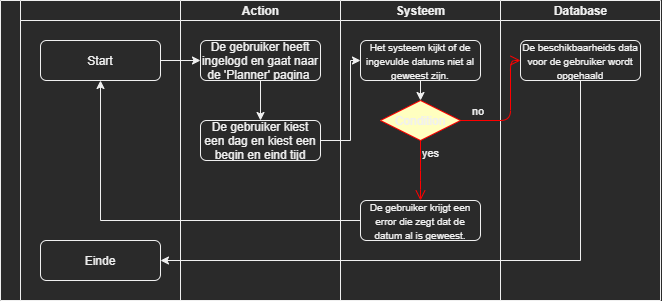

The diagram above was exported from draw.io. Its source (the exported page's mxGraphModel, read from the mxfile embedded in the PNG):
<mxGraphModel dx="865" dy="440" grid="1" gridSize="10" guides="1" tooltips="1" connect="1" arrows="1" fold="1" page="1" pageScale="1" pageWidth="1169" pageHeight="827" math="0" shadow="0">
  <root>
    <mxCell id="0" />
    <mxCell id="1" parent="0" />
    <mxCell id="t0MXU8THKX9UogXxbVpD-2" style="edgeStyle=orthogonalEdgeStyle;rounded=0;orthogonalLoop=1;jettySize=auto;html=1;exitX=1;exitY=0.5;exitDx=0;exitDy=0;entryX=0;entryY=0.5;entryDx=0;entryDy=0;" parent="1" source="zqdClssEy9uDoniLU-UE-9" edge="1">
      <mxGeometry relative="1" as="geometry">
        <mxPoint x="360" y="260" as="targetPoint" />
      </mxGeometry>
    </mxCell>
    <mxCell id="zqdClssEy9uDoniLU-UE-9" value="Start" style="rounded=1;whiteSpace=wrap;html=1;" parent="1" vertex="1">
      <mxGeometry x="200" y="240" width="120" height="40" as="geometry" />
    </mxCell>
    <mxCell id="zqdClssEy9uDoniLU-UE-12" value="Database" style="swimlane;html=1;startSize=20;" parent="1" vertex="1">
      <mxGeometry x="660" y="200" width="160" height="300" as="geometry" />
    </mxCell>
    <mxCell id="BtSjbTHZO9VxqTz7HbDI-18" value="&lt;font style=&quot;font-size: 10px&quot;&gt;De beschikbaarheids data voor de gebruiker wordt opgehaald&lt;/font&gt;" style="rounded=1;whiteSpace=wrap;html=1;" vertex="1" parent="zqdClssEy9uDoniLU-UE-12">
      <mxGeometry x="20" y="40" width="120" height="40" as="geometry" />
    </mxCell>
    <mxCell id="zqdClssEy9uDoniLU-UE-17" value="" style="swimlane;html=1;childLayout=stackLayout;resizeParent=1;resizeParentMax=0;startSize=20;horizontal=0;horizontalStack=1;" parent="1" vertex="1">
      <mxGeometry x="160" y="200" width="500" height="300" as="geometry" />
    </mxCell>
    <mxCell id="zqdClssEy9uDoniLU-UE-18" value="" style="swimlane;html=1;startSize=20;" parent="zqdClssEy9uDoniLU-UE-17" vertex="1">
      <mxGeometry x="20" width="160" height="300" as="geometry" />
    </mxCell>
    <mxCell id="zqdClssEy9uDoniLU-UE-19" value="Einde" style="rounded=1;whiteSpace=wrap;html=1;" parent="zqdClssEy9uDoniLU-UE-18" vertex="1">
      <mxGeometry x="20" y="240" width="120" height="40" as="geometry" />
    </mxCell>
    <mxCell id="zqdClssEy9uDoniLU-UE-20" value="Action" style="swimlane;html=1;startSize=20;" parent="zqdClssEy9uDoniLU-UE-17" vertex="1">
      <mxGeometry x="180" width="160" height="300" as="geometry" />
    </mxCell>
    <mxCell id="BtSjbTHZO9VxqTz7HbDI-24" style="edgeStyle=orthogonalEdgeStyle;rounded=0;orthogonalLoop=1;jettySize=auto;html=1;exitX=0.5;exitY=1;exitDx=0;exitDy=0;entryX=0.5;entryY=0;entryDx=0;entryDy=0;" edge="1" parent="zqdClssEy9uDoniLU-UE-20" source="BtSjbTHZO9VxqTz7HbDI-17" target="BtSjbTHZO9VxqTz7HbDI-23">
      <mxGeometry relative="1" as="geometry" />
    </mxCell>
    <mxCell id="BtSjbTHZO9VxqTz7HbDI-17" value="De gebruiker heeft ingelogd en gaat naar de 'Planner' pagina&amp;nbsp;" style="rounded=1;whiteSpace=wrap;html=1;" vertex="1" parent="zqdClssEy9uDoniLU-UE-20">
      <mxGeometry x="20" y="40" width="120" height="40" as="geometry" />
    </mxCell>
    <mxCell id="BtSjbTHZO9VxqTz7HbDI-23" value="De gebruiker kiest een dag en kiest een begin en eind tijd" style="rounded=1;whiteSpace=wrap;html=1;" vertex="1" parent="zqdClssEy9uDoniLU-UE-20">
      <mxGeometry x="20" y="120" width="120" height="40" as="geometry" />
    </mxCell>
    <mxCell id="zqdClssEy9uDoniLU-UE-21" value="Systeem" style="swimlane;html=1;startSize=20;" parent="zqdClssEy9uDoniLU-UE-17" vertex="1">
      <mxGeometry x="340" width="160" height="300" as="geometry" />
    </mxCell>
    <mxCell id="yGRW5yJEbxpYvjMrIDL9-6" style="edgeStyle=orthogonalEdgeStyle;rounded=0;orthogonalLoop=1;jettySize=auto;html=1;exitX=0.5;exitY=1;exitDx=0;exitDy=0;" parent="zqdClssEy9uDoniLU-UE-21" edge="1">
      <mxGeometry relative="1" as="geometry">
        <mxPoint x="80" y="220" as="sourcePoint" />
        <mxPoint x="80" y="220" as="targetPoint" />
      </mxGeometry>
    </mxCell>
    <mxCell id="BtSjbTHZO9VxqTz7HbDI-8" style="edgeStyle=orthogonalEdgeStyle;rounded=0;orthogonalLoop=1;jettySize=auto;html=1;exitX=0.5;exitY=1;exitDx=0;exitDy=0;entryX=0.5;entryY=0;entryDx=0;entryDy=0;" edge="1" parent="zqdClssEy9uDoniLU-UE-21" target="t0MXU8THKX9UogXxbVpD-7">
      <mxGeometry relative="1" as="geometry">
        <mxPoint x="80" y="140" as="sourcePoint" />
      </mxGeometry>
    </mxCell>
    <mxCell id="BtSjbTHZO9VxqTz7HbDI-30" style="edgeStyle=orthogonalEdgeStyle;rounded=0;orthogonalLoop=1;jettySize=auto;html=1;exitX=0.5;exitY=1;exitDx=0;exitDy=0;entryX=0.5;entryY=0;entryDx=0;entryDy=0;" edge="1" parent="zqdClssEy9uDoniLU-UE-21" source="BtSjbTHZO9VxqTz7HbDI-25" target="BtSjbTHZO9VxqTz7HbDI-27">
      <mxGeometry relative="1" as="geometry" />
    </mxCell>
    <mxCell id="BtSjbTHZO9VxqTz7HbDI-25" value="&lt;span style=&quot;font-size: 10px&quot;&gt;Het systeem kijkt of de ingevulde datums niet al geweest zijn.&lt;/span&gt;" style="rounded=1;whiteSpace=wrap;html=1;" vertex="1" parent="zqdClssEy9uDoniLU-UE-21">
      <mxGeometry x="20" y="40" width="120" height="40" as="geometry" />
    </mxCell>
    <mxCell id="BtSjbTHZO9VxqTz7HbDI-27" value="Condition" style="rhombus;whiteSpace=wrap;html=1;fillColor=#ffffc0;strokeColor=#ff0000;" vertex="1" parent="zqdClssEy9uDoniLU-UE-21">
      <mxGeometry x="40" y="100" width="80" height="40" as="geometry" />
    </mxCell>
    <mxCell id="BtSjbTHZO9VxqTz7HbDI-31" value="&lt;font style=&quot;font-size: 10px&quot;&gt;De gebruiker krijgt een error die zegt dat de datum al is geweest.&lt;/font&gt;" style="rounded=1;whiteSpace=wrap;html=1;" vertex="1" parent="zqdClssEy9uDoniLU-UE-21">
      <mxGeometry x="20" y="200" width="120" height="40" as="geometry" />
    </mxCell>
    <mxCell id="BtSjbTHZO9VxqTz7HbDI-29" value="yes" style="edgeStyle=orthogonalEdgeStyle;html=1;align=left;verticalAlign=top;endArrow=open;endSize=8;strokeColor=#ff0000;exitX=0.5;exitY=1;exitDx=0;exitDy=0;entryX=0.5;entryY=0;entryDx=0;entryDy=0;" edge="1" source="BtSjbTHZO9VxqTz7HbDI-27" parent="zqdClssEy9uDoniLU-UE-21" target="BtSjbTHZO9VxqTz7HbDI-31">
      <mxGeometry x="-1" relative="1" as="geometry">
        <mxPoint x="100" y="200" as="targetPoint" />
        <mxPoint x="110" y="170" as="sourcePoint" />
        <Array as="points">
          <mxPoint x="80" y="180" />
          <mxPoint x="80" y="180" />
        </Array>
      </mxGeometry>
    </mxCell>
    <mxCell id="BtSjbTHZO9VxqTz7HbDI-26" style="edgeStyle=orthogonalEdgeStyle;rounded=0;orthogonalLoop=1;jettySize=auto;html=1;exitX=1;exitY=0.5;exitDx=0;exitDy=0;entryX=0;entryY=0.5;entryDx=0;entryDy=0;" edge="1" parent="zqdClssEy9uDoniLU-UE-17" source="BtSjbTHZO9VxqTz7HbDI-23" target="BtSjbTHZO9VxqTz7HbDI-25">
      <mxGeometry relative="1" as="geometry">
        <Array as="points">
          <mxPoint x="350" y="140" />
          <mxPoint x="350" y="60" />
        </Array>
      </mxGeometry>
    </mxCell>
    <mxCell id="BtSjbTHZO9VxqTz7HbDI-21" style="edgeStyle=orthogonalEdgeStyle;rounded=0;orthogonalLoop=1;jettySize=auto;html=1;exitX=0.5;exitY=1;exitDx=0;exitDy=0;entryX=1;entryY=0.5;entryDx=0;entryDy=0;" edge="1" parent="1" source="BtSjbTHZO9VxqTz7HbDI-18" target="zqdClssEy9uDoniLU-UE-19">
      <mxGeometry relative="1" as="geometry">
        <mxPoint x="640" y="560" as="targetPoint" />
      </mxGeometry>
    </mxCell>
    <mxCell id="BtSjbTHZO9VxqTz7HbDI-28" value="no" style="edgeStyle=orthogonalEdgeStyle;html=1;align=left;verticalAlign=bottom;endArrow=open;endSize=8;strokeColor=#ff0000;exitX=1;exitY=0.5;exitDx=0;exitDy=0;entryX=0;entryY=0.5;entryDx=0;entryDy=0;" edge="1" source="BtSjbTHZO9VxqTz7HbDI-27" parent="1" target="BtSjbTHZO9VxqTz7HbDI-18">
      <mxGeometry x="-0.8333" relative="1" as="geometry">
        <mxPoint x="660" y="260" as="targetPoint" />
        <Array as="points">
          <mxPoint x="670" y="320" />
          <mxPoint x="670" y="260" />
        </Array>
        <mxPoint as="offset" />
      </mxGeometry>
    </mxCell>
    <mxCell id="BtSjbTHZO9VxqTz7HbDI-32" style="edgeStyle=orthogonalEdgeStyle;rounded=0;orthogonalLoop=1;jettySize=auto;html=1;exitX=0;exitY=0.5;exitDx=0;exitDy=0;entryX=0.5;entryY=1;entryDx=0;entryDy=0;" edge="1" parent="1" source="BtSjbTHZO9VxqTz7HbDI-31" target="zqdClssEy9uDoniLU-UE-9">
      <mxGeometry relative="1" as="geometry" />
    </mxCell>
  </root>
</mxGraphModel>